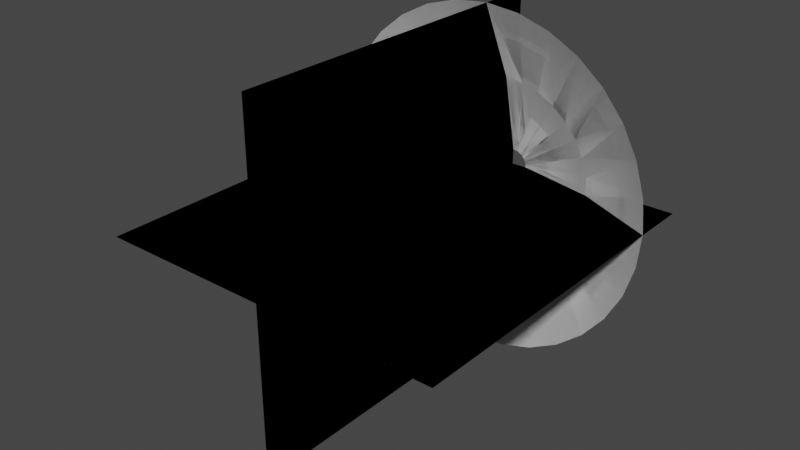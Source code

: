 # Source: Muzzle.blend  (saved by Blender 3.3.6; exported with 4.5.12 LTS)
import bpy
from mathutils import Matrix  # noqa: F401  (used for matrix-valued properties, if any)

bpy.ops.wm.read_factory_settings(use_empty=True)
scene = bpy.context.scene
scene.name = 'Scene'

# ---- collections
col_collection = bpy.data.collections.new('Collection'); scene.collection.children.link(col_collection)

# ---- world
world_world = bpy.data.worlds.new('World'); scene.world = world_world
world_world.use_nodes = True; world_world.node_tree.nodes.clear()
_N = world_world.node_tree.nodes; _L = world_world.node_tree.links
n0 = _N.new('ShaderNodeOutputWorld'); n0.name = 'World Output'; n0.location = (300, 300)
n1 = _N.new('ShaderNodeBackground'); n1.name = 'Background'; n1.location = (10, 300)
n1.inputs[0].default_value = (0.05088, 0.05088, 0.05088, 1.0)
_L.new(n1.outputs[0], n0.inputs[0])
n0.is_active_output = True
world_world.color = (0.05088, 0.05088, 0.05088)
world_world.use_sun_shadow = False
world_world.sun_shadow_jitter_overblur = 0.0

# ---- meshes
me_circle_001 = bpy.data.meshes.new('Circle.001')
me_circle_001.from_pydata([(0.0, 1.0, 0.3151), (-0.1951, 0.9808, 0.3151), (-0.3827, 0.9239, 0.3151), (-0.5556, 0.8315, 0.3151), (-0.7071, 0.7071, 0.3151), (-0.8315, 0.5556, 0.3151), (-0.9239, 0.3827, 0.3151), (-0.9808, 0.1951, 0.3151), (-1.0, 5.031e-09, 0.3151), (-0.9808, -0.1951, 0.3151), (-0.9239, -0.3827, 0.3151), (-0.8315, -0.5556, 0.3151), (-0.7071, -0.7071, 0.3151), (-0.5556, -0.8315, 0.3151), (-0.3827, -0.9239, 0.3151), (-0.1951, -0.9808, 0.3151), (0.0, -1.0, 0.3151), (0.1951, -0.9808, 0.3151), (0.3827, -0.9239, 0.3151), (0.5556, -0.8315, 0.3151), (0.7071, -0.7071, 0.3151), (0.8315, -0.5556, 0.3151), (0.9239, -0.3827, 0.3151), (0.9808, -0.1951, 0.3151), (1.0, 5.031e-09, 0.3151), (0.9808, 0.1951, 0.3151), (0.9239, 0.3827, 0.3151), (0.8315, 0.5556, 0.3151), (0.7071, 0.7071, 0.3151), (0.5556, 0.8315, 0.3151), (0.3827, 0.9239, 0.3151), (0.1951, 0.9808, 0.3151), (-1.106e-08, 0.08675, 0.0), (-0.01692, 0.08508, 0.0), (-0.0332, 0.08014, 0.0), (-0.04819, 0.07213, 0.0), (-0.06134, 0.06134, 0.0), (-0.07213, 0.04819, 0.0), (-0.08014, 0.0332, 0.0), (-0.08508, 0.01692, 0.0), (-0.08675, 1.361e-08, 0.0), (-0.08508, -0.01692, 0.0), (-0.08014, -0.0332, 0.0), (-0.07213, -0.04819, 0.0), (-0.06134, -0.06134, 0.0), (-0.04819, -0.07213, 0.0), (-0.0332, -0.08014, 0.0), (-0.01692, -0.08508, 0.0), (-1.106e-08, -0.08675, 0.0), (0.01692, -0.08508, 0.0), (0.0332, -0.08014, 0.0), (0.04819, -0.07213, 0.0), (0.06134, -0.06134, 0.0), (0.07213, -0.04819, 0.0), (0.08014, -0.0332, 0.0), (0.08508, -0.01692, 0.0), (0.08675, 1.361e-08, 0.0), (0.08508, 0.01692, 0.0), (0.08014, 0.0332, 0.0), (0.07213, 0.04819, 0.0), (0.06134, 0.06134, 0.0), (0.04819, 0.07213, 0.0), (0.0332, 0.08014, 0.0), (0.01692, 0.08508, 0.0), (0.5329, -0.106, 0.1027), (0.5434, 8.314e-09, 0.1027), (-0.502, -0.2079, 0.1027), (-0.4518, -0.3019, 0.1027), (0.5329, 0.106, 0.1027), (-0.3842, -0.3842, 0.1027), (0.502, 0.2079, 0.1027), (-0.3019, -0.4518, 0.1027), (0.4518, 0.3019, 0.1027), (-0.2079, -0.502, 0.1027), (-5.528e-09, 0.5434, 0.1027), (-0.106, 0.5329, 0.1027), (0.3842, 0.3842, 0.1027), (-0.106, -0.5329, 0.1027), (-0.2079, 0.502, 0.1027), (0.3019, 0.4518, 0.1027), (-5.528e-09, -0.5434, 0.1027), (-0.3019, 0.4518, 0.1027), (0.2079, 0.502, 0.1027), (0.106, -0.5329, 0.1027), (-0.3842, 0.3842, 0.1027), (0.106, 0.5329, 0.1027), (0.2079, -0.502, 0.1027), (-0.4518, 0.3019, 0.1027), (0.3019, -0.4518, 0.1027), (-0.502, 0.2079, 0.1027), (0.3842, -0.3842, 0.1027), (-0.5329, 0.106, 0.1027), (0.4518, -0.3019, 0.1027), (-0.5434, 8.314e-09, 0.1027), (0.502, -0.2079, 0.1027), (-0.5329, -0.106, 0.1027)], [], [(65, 56, 55, 64), (67, 43, 42, 66), (68, 57, 56, 65), (69, 44, 43, 67), (70, 58, 57, 68), (71, 45, 44, 69), (72, 59, 58, 70), (73, 46, 45, 71), (75, 33, 32, 74), (76, 60, 59, 72), (77, 47, 46, 73), (78, 34, 33, 75), (79, 61, 60, 76), (80, 48, 47, 77), (81, 35, 34, 78), (82, 62, 61, 79), (83, 49, 48, 80), (84, 36, 35, 81), (85, 63, 62, 82), (86, 50, 49, 83), (87, 37, 36, 84), (74, 32, 63, 85), (88, 51, 50, 86), (89, 38, 37, 87), (90, 52, 51, 88), (91, 39, 38, 89), (92, 53, 52, 90), (93, 40, 39, 91), (94, 54, 53, 92), (95, 41, 40, 93), (64, 55, 54, 94), (66, 42, 41, 95), (10, 66, 95, 9), (23, 64, 94, 22), (9, 95, 93, 8), (22, 94, 92, 21), (8, 93, 91, 7), (21, 92, 90, 20), (7, 91, 89, 6), (20, 90, 88, 19), (6, 89, 87, 5), (19, 88, 86, 18), (0, 74, 85, 31), (5, 87, 84, 4), (18, 86, 83, 17), (31, 85, 82, 30), (4, 84, 81, 3), (17, 83, 80, 16), (30, 82, 79, 29), (3, 81, 78, 2), (16, 80, 77, 15), (29, 79, 76, 28), (2, 78, 75, 1), (15, 77, 73, 14), (28, 76, 72, 27), (1, 75, 74, 0), (14, 73, 71, 13), (27, 72, 70, 26), (13, 71, 69, 12), (26, 70, 68, 25), (12, 69, 67, 11), (25, 68, 65, 24), (11, 67, 66, 10), (24, 65, 64, 23)])
me_circle_001.polygons.foreach_set('use_smooth', [True] * 64)
_uv = me_circle_001.uv_layers.new(name='UVMap')
_uv.uv.foreach_set('vector', [0.5626, 0.5, 0.5626, 0.0, 0.5939, 0.0, 0.5939, 0.5, 0.9688, 0.5, 0.9688, 0.0, 1.0, 0.0, 1.0, 0.5, 0.5314, 0.5, 0.5314, 0.0, 0.5626, 0.0, 0.5626, 0.5, 0.9375, 0.5, 0.9375, 0.0, 0.9688, 0.0, 0.9688, 0.5, 0.5001, 0.5, 0.5001, 0.0, 0.5314, 0.0, 0.5314, 0.5, 0.9063, 0.5, 0.9063, 0.0, 0.9375, 0.0, 0.9375, 0.5, 0.4689, 0.5, 0.4689, 0.0, 0.5001, 0.0, 0.5001, 0.5, 0.875, 0.5, 0.875, 0.0, 0.9063, 0.0, 0.9063, 0.5, 0.2815, 0.5, 0.2815, 0.0, 0.3127, 0.0, 0.3127, 0.5, 0.4377, 0.5, 0.4377, 0.0, 0.4689, 0.0, 0.4689, 0.5, 0.8438, 0.5, 0.8438, 0.0, 0.875, 0.0, 0.875, 0.5, 0.2502, 0.5, 0.2502, 0.0, 0.2815, 0.0, 0.2815, 0.5, 0.4064, 0.5, 0.4064, 0.0, 0.4377, 0.0, 0.4377, 0.5, 0.8126, 0.5, 0.8126, 0.0, 0.8438, 0.0, 0.8438, 0.5, 0.219, 0.5, 0.219, 0.0, 0.2502, 0.0, 0.2502, 0.5, 0.3752, 0.5, 0.3752, 0.0, 0.4064, 0.0, 0.4064, 0.5, 0.7813, 0.5, 0.7813, 0.0, 0.8126, 0.0, 0.8126, 0.5, 0.1877, 0.5, 0.1877, 0.0, 0.219, 0.0, 0.219, 0.5, 0.3439, 0.5, 0.3439, 0.0, 0.3752, 0.0, 0.3752, 0.5, 0.7501, 0.5, 0.7501, 0.0, 0.7813, 0.0, 0.7813, 0.5, 0.1565, 0.5, 0.1565, 0.0, 0.1877, 0.0, 0.1877, 0.5, 0.3127, 0.5, 0.3127, 0.0, 0.3439, 0.0, 0.3439, 0.5, 0.7188, 0.5, 0.7188, 0.0, 0.7501, 0.0, 0.7501, 0.5, 0.1253, 0.5, 0.1253, 0.0, 0.1565, 0.0, 0.1565, 0.5, 0.6876, 0.5, 0.6876, 0.0, 0.7188, 0.0, 0.7188, 0.5, 0.09401, 0.5, 0.09401, 0.0, 0.1253, 0.0, 0.1253, 0.5, 0.6563, 0.5, 0.6563, 0.0, 0.6876, 0.0, 0.6876, 0.5, 0.06277, 0.5, 0.06277, 0.0, 0.09401, 0.0, 0.09401, 0.5, 0.6251, 0.5, 0.6251, 0.0, 0.6563, 0.0, 0.6563, 0.5, 0.03153, 0.5, 0.03153, 0.0, 0.06277, 0.0, 0.06277, 0.5, 0.5939, 0.5, 0.5939, 0.0, 0.6251, 0.0, 0.6251, 0.5, 0.0002924, 0.5, 0.0002924, 0.0, 0.03153, 0.0, 0.03153, 0.5, 0.0002924, 1.0, 0.0002924, 0.5, 0.03153, 0.5, 0.03153, 1.0, 0.5939, 1.0, 0.5939, 0.5, 0.6251, 0.5, 0.6251, 1.0, 0.03153, 1.0, 0.03153, 0.5, 0.06277, 0.5, 0.06277, 1.0, 0.6251, 1.0, 0.6251, 0.5, 0.6563, 0.5, 0.6563, 1.0, 0.06277, 1.0, 0.06277, 0.5, 0.09401, 0.5, 0.09401, 1.0, 0.6563, 1.0, 0.6563, 0.5, 0.6876, 0.5, 0.6876, 1.0, 0.09401, 1.0, 0.09401, 0.5, 0.1253, 0.5, 0.1253, 1.0, 0.6876, 1.0, 0.6876, 0.5, 0.7188, 0.5, 0.7188, 1.0, 0.1253, 1.0, 0.1253, 0.5, 0.1565, 0.5, 0.1565, 1.0, 0.7188, 1.0, 0.7188, 0.5, 0.7501, 0.5, 0.7501, 1.0, 0.3127, 1.0, 0.3127, 0.5, 0.3439, 0.5, 0.3439, 1.0, 0.1565, 1.0, 0.1565, 0.5, 0.1877, 0.5, 0.1877, 1.0, 0.7501, 1.0, 0.7501, 0.5, 0.7813, 0.5, 0.7813, 1.0, 0.3439, 1.0, 0.3439, 0.5, 0.3752, 0.5, 0.3752, 1.0, 0.1877, 1.0, 0.1877, 0.5, 0.219, 0.5, 0.219, 1.0, 0.7813, 1.0, 0.7813, 0.5, 0.8126, 0.5, 0.8126, 1.0, 0.3752, 1.0, 0.3752, 0.5, 0.4064, 0.5, 0.4064, 1.0, 0.219, 1.0, 0.219, 0.5, 0.2502, 0.5, 0.2502, 1.0, 0.8126, 1.0, 0.8126, 0.5, 0.8438, 0.5, 0.8438, 1.0, 0.4064, 1.0, 0.4064, 0.5, 0.4377, 0.5, 0.4377, 1.0, 0.2502, 1.0, 0.2502, 0.5, 0.2815, 0.5, 0.2815, 1.0, 0.8438, 1.0, 0.8438, 0.5, 0.875, 0.5, 0.875, 1.0, 0.4377, 1.0, 0.4377, 0.5, 0.4689, 0.5, 0.4689, 1.0, 0.2815, 1.0, 0.2815, 0.5, 0.3127, 0.5, 0.3127, 1.0, 0.875, 1.0, 0.875, 0.5, 0.9063, 0.5, 0.9063, 1.0, 0.4689, 1.0, 0.4689, 0.5, 0.5001, 0.5, 0.5001, 1.0, 0.9063, 1.0, 0.9063, 0.5, 0.9375, 0.5, 0.9375, 1.0, 0.5001, 1.0, 0.5001, 0.5, 0.5314, 0.5, 0.5314, 1.0, 0.9375, 1.0, 0.9375, 0.5, 0.9688, 0.5, 0.9688, 1.0, 0.5314, 1.0, 0.5314, 0.5, 0.5626, 0.5, 0.5626, 1.0, 0.9688, 1.0, 0.9688, 0.5, 1.0, 0.5, 1.0, 1.0, 0.5626, 1.0, 0.5626, 0.5, 0.5939, 0.5, 0.5939, 1.0])
me_circle_001.update()
me_circle_001.normals_split_custom_set([tuple(v) for v in zip(*[iter([-0.3284, -5.979e-10, 0.9445, -0.2195, 0.0, 0.9756, -0.2152, 0.04281, 0.9756, -0.3221, 0.06407, 0.9445, 0.2731, 0.1824, 0.9445, 0.1825, 0.1219, 0.9756, 0.2028, 0.08398, 0.9756, 0.3034, 0.1257, 0.9445, -0.3221, -0.06407, 0.9445, -0.2152, -0.04281, 0.9756, -0.2195, 0.0, 0.9756, -0.3284, -5.979e-10, 0.9445, 0.2322, 0.2322, 0.9445, 0.1552, 0.1552, 0.9756, 0.1825, 0.1219, 0.9756, 0.2731, 0.1824, 0.9445, -0.3034, -0.1257, 0.9445, -0.2028, -0.08398, 0.9756, -0.2152, -0.04281, 0.9756, -0.3221, -0.06407, 0.9445, 0.1824, 0.2731, 0.9445, 0.1219, 0.1825, 0.9756, 0.1552, 0.1552, 0.9756, 0.2322, 0.2322, 0.9445, -0.2731, -0.1824, 0.9445, -0.1825, -0.1219, 0.9756, -0.2028, -0.08398, 0.9756, -0.3034, -0.1257, 0.9445, 0.1257, 0.3034, 0.9445, 0.08398, 0.2028, 0.9756, 0.1219, 0.1825, 0.9756, 0.1824, 0.2731, 0.9445, 0.06407, -0.3221, 0.9445, 0.04281, -0.2152, 0.9756, 0.0, -0.2195, 0.9756, 0.0, -0.3284, 0.9445, -0.2322, -0.2322, 0.9445, -0.1552, -0.1552, 0.9756, -0.1825, -0.1219, 0.9756, -0.2731, -0.1824, 0.9445, 0.06407, 0.3221, 0.9445, 0.04281, 0.2152, 0.9756, 0.08398, 0.2028, 0.9756, 0.1257, 0.3034, 0.9445, 0.1257, -0.3034, 0.9445, 0.08398, -0.2028, 0.9756, 0.04281, -0.2152, 0.9756, 0.06407, -0.3221, 0.9445, -0.1824, -0.2731, 0.9445, -0.1219, -0.1825, 0.9756, -0.1552, -0.1552, 0.9756, -0.2322, -0.2322, 0.9445, -1.794e-09, 0.3284, 0.9445, 0.0, 0.2195, 0.9756, 0.04281, 0.2152, 0.9756, 0.06407, 0.3221, 0.9445, 0.1824, -0.2731, 0.9445, 0.1219, -0.1825, 0.9756, 0.08398, -0.2028, 0.9756, 0.1257, -0.3034, 0.9445, -0.1257, -0.3034, 0.9445, -0.08398, -0.2028, 0.9756, -0.1219, -0.1825, 0.9756, -0.1824, -0.2731, 0.9445, -0.06407, 0.3221, 0.9445, -0.04281, 0.2152, 0.9756, 0.0, 0.2195, 0.9756, -1.794e-09, 0.3284, 0.9445, 0.2322, -0.2322, 0.9445, 0.1552, -0.1552, 0.9756, 0.1219, -0.1825, 0.9756, 0.1824, -0.2731, 0.9445, -0.06407, -0.3221, 0.9445, -0.04281, -0.2152, 0.9756, -0.08398, -0.2028, 0.9756, -0.1257, -0.3034, 0.9445, -0.1257, 0.3034, 0.9445, -0.08398, 0.2028, 0.9756, -0.04281, 0.2152, 0.9756, -0.06407, 0.3221, 0.9445, 0.2731, -0.1824, 0.9445, 0.1825, -0.1219, 0.9756, 0.1552, -0.1552, 0.9756, 0.2322, -0.2322, 0.9445, 0.0, -0.3284, 0.9445, 0.0, -0.2195, 0.9756, -0.04281, -0.2152, 0.9756, -0.06407, -0.3221, 0.9445, -0.1824, 0.2731, 0.9445, -0.1219, 0.1825, 0.9756, -0.08398, 0.2028, 0.9756, -0.1257, 0.3034, 0.9445, 0.3034, -0.1257, 0.9445, 0.2028, -0.08398, 0.9756, 0.1825, -0.1219, 0.9756, 0.2731, -0.1824, 0.9445, -0.2322, 0.2322, 0.9445, -0.1552, 0.1552, 0.9756, -0.1219, 0.1825, 0.9756, -0.1824, 0.2731, 0.9445, 0.3221, -0.06407, 0.9445, 0.2152, -0.04281, 0.9756, 0.2028, -0.08398, 0.9756, 0.3034, -0.1257, 0.9445, -0.2731, 0.1824, 0.9445, -0.1825, 0.1219, 0.9756, -0.1552, 0.1552, 0.9756, -0.2322, 0.2322, 0.9445, 0.3284, 0.0, 0.9445, 0.2195, 0.0, 0.9756, 0.2152, -0.04281, 0.9756, 0.3221, -0.06407, 0.9445, -0.3034, 0.1257, 0.9445, -0.2028, 0.08398, 0.9756, -0.1825, 0.1219, 0.9756, -0.2731, 0.1824, 0.9445, 0.3221, 0.06407, 0.9445, 0.2152, 0.04281, 0.9756, 0.2195, 0.0, 0.9756, 0.3284, 0.0, 0.9445, -0.3221, 0.06407, 0.9445, -0.2152, 0.04281, 0.9756, -0.2028, 0.08398, 0.9756, -0.3034, 0.1257, 0.9445, 0.3034, 0.1257, 0.9445, 0.2028, 0.08398, 0.9756, 0.2152, 0.04281, 0.9756, 0.3221, 0.06407, 0.9445, 0.3896, 0.1614, 0.9067, 0.3034, 0.1257, 0.9445, 0.3221, 0.06407, 0.9445, 0.4136, 0.08228, 0.9067, -0.4136, 0.08228, 0.9067, -0.3221, 0.06407, 0.9445, -0.3034, 0.1257, 0.9445, -0.3896, 0.1614, 0.9067, 0.4136, 0.08228, 0.9067, 0.3221, 0.06407, 0.9445, 0.3284, 0.0, 0.9445, 0.4217, 0.0, 0.9067, -0.3896, 0.1614, 0.9067, -0.3034, 0.1257, 0.9445, -0.2731, 0.1824, 0.9445, -0.3507, 0.2343, 0.9067, 0.4217, 0.0, 0.9067, 0.3284, 0.0, 0.9445, 0.3221, -0.06407, 0.9445, 0.4136, -0.08228, 0.9067, -0.3507, 0.2343, 0.9067, -0.2731, 0.1824, 0.9445, -0.2322, 0.2322, 0.9445, -0.2982, 0.2982, 0.9067, 0.4136, -0.08228, 0.9067, 0.3221, -0.06407, 0.9445, 0.3034, -0.1257, 0.9445, 0.3896, -0.1614, 0.9067, -0.2982, 0.2982, 0.9067, -0.2322, 0.2322, 0.9445, -0.1824, 0.2731, 0.9445, -0.2343, 0.3507, 0.9067, 0.3896, -0.1614, 0.9067, 0.3034, -0.1257, 0.9445, 0.2731, -0.1824, 0.9445, 0.3507, -0.2343, 0.9067, -0.2343, 0.3507, 0.9067, -0.1824, 0.2731, 0.9445, -0.1257, 0.3034, 0.9445, -0.1614, 0.3896, 0.9067, 0.0, -0.4217, 0.9067, 0.0, -0.3284, 0.9445, -0.06407, -0.3221, 0.9445, -0.08228, -0.4136, 0.9067, 0.3507, -0.2343, 0.9067, 0.2731, -0.1824, 0.9445, 0.2322, -0.2322, 0.9445, 0.2982, -0.2982, 0.9067, -0.1614, 0.3896, 0.9067, -0.1257, 0.3034, 0.9445, -0.06407, 0.3221, 0.9445, -0.08228, 0.4136, 0.9067, -0.08228, -0.4136, 0.9067, -0.06407, -0.3221, 0.9445, -0.1257, -0.3034, 0.9445, -0.1614, -0.3896, 0.9067, 0.2982, -0.2982, 0.9067, 0.2322, -0.2322, 0.9445, 0.1824, -0.2731, 0.9445, 0.2343, -0.3507, 0.9067, -0.08228, 0.4136, 0.9067, -0.06407, 0.3221, 0.9445, -1.794e-09, 0.3284, 0.9445, -2.516e-09, 0.4217, 0.9067, -0.1614, -0.3896, 0.9067, -0.1257, -0.3034, 0.9445, -0.1824, -0.2731, 0.9445, -0.2343, -0.3507, 0.9067, 0.2343, -0.3507, 0.9067, 0.1824, -0.2731, 0.9445, 0.1257, -0.3034, 0.9445, 0.1614, -0.3896, 0.9067, -2.516e-09, 0.4217, 0.9067, -1.794e-09, 0.3284, 0.9445, 0.06407, 0.3221, 0.9445, 0.08228, 0.4136, 0.9067, -0.2343, -0.3507, 0.9067, -0.1824, -0.2731, 0.9445, -0.2322, -0.2322, 0.9445, -0.2982, -0.2982, 0.9067, 0.1614, -0.3896, 0.9067, 0.1257, -0.3034, 0.9445, 0.06407, -0.3221, 0.9445, 0.08228, -0.4136, 0.9067, 0.08228, 0.4136, 0.9067, 0.06407, 0.3221, 0.9445, 0.1257, 0.3034, 0.9445, 0.1614, 0.3896, 0.9067, -0.2982, -0.2982, 0.9067, -0.2322, -0.2322, 0.9445, -0.2731, -0.1824, 0.9445, -0.3507, -0.2343, 0.9067, 0.08228, -0.4136, 0.9067, 0.06407, -0.3221, 0.9445, 0.0, -0.3284, 0.9445, 0.0, -0.4217, 0.9067, 0.1614, 0.3896, 0.9067, 0.1257, 0.3034, 0.9445, 0.1824, 0.2731, 0.9445, 0.2343, 0.3507, 0.9067, -0.3507, -0.2343, 0.9067, -0.2731, -0.1824, 0.9445, -0.3034, -0.1257, 0.9445, -0.3896, -0.1614, 0.9067, 0.2343, 0.3507, 0.9067, 0.1824, 0.2731, 0.9445, 0.2322, 0.2322, 0.9445, 0.2982, 0.2982, 0.9067, -0.3896, -0.1614, 0.9067, -0.3034, -0.1257, 0.9445, -0.3221, -0.06407, 0.9445, -0.4136, -0.08228, 0.9067, 0.2982, 0.2982, 0.9067, 0.2322, 0.2322, 0.9445, 0.2731, 0.1824, 0.9445, 0.3507, 0.2343, 0.9067, -0.4136, -0.08228, 0.9067, -0.3221, -0.06407, 0.9445, -0.3284, -5.979e-10, 0.9445, -0.4217, 0.0, 0.9067, 0.3507, 0.2343, 0.9067, 0.2731, 0.1824, 0.9445, 0.3034, 0.1257, 0.9445, 0.3896, 0.1614, 0.9067, -0.4217, 0.0, 0.9067, -0.3284, -5.979e-10, 0.9445, -0.3221, 0.06407, 0.9445, -0.4136, 0.08228, 0.9067])] * 3)])
me_plane = bpy.data.meshes.new('Plane')
me_plane.from_pydata([(-1.0, -2.0, 0.0), (1.0, -2.0, 0.0), (-1.0, 0.0, 0.0), (1.0, 0.0, 0.0), (0.0, -2.0, 1.0), (0.0, -2.0, -1.0), (0.0, -5.96e-08, 1.0), (0.0, -5.96e-08, -1.0)], [], [(0, 1, 3, 2), (4, 5, 7, 6)])
_uv = me_plane.uv_layers.new(name='UVMap')
_uv.uv.foreach_set('vector', [1.0, 1.0, 5.96e-08, 1.0, 0.0, 2.98e-08, 1.0, 0.0, 1.0, 1.0, 5.96e-08, 1.0, 0.0, 2.98e-08, 1.0, 0.0])
me_plane.update()

# ---- objects
ob_muzzlecone = bpy.data.objects.new('MuzzleCone', me_circle_001)
ob_muzzleplane = bpy.data.objects.new('MuzzlePlane', me_plane)

# ---- transforms, parenting, visibility, modifiers, constraints
ob_muzzlecone.location = (0.0, 0.0, 0.0)
ob_muzzlecone.rotation_euler = (1.571, -0.0, 0.0)
_m = ob_muzzlecone.modifiers.new('Solidify', 'SOLIDIFY')
_m.thickness = 0.0
_m.offset = 0.0
_m.use_rim = False
ob_muzzleplane.location = (0.0, 0.0, 0.0)
_m = ob_muzzleplane.modifiers.new('Solidify', 'SOLIDIFY')
_m.thickness = 0.0
_m.offset = 0.0
_m.use_rim = False

# ---- collection membership
col_collection.objects.link(ob_muzzlecone)
col_collection.objects.link(ob_muzzleplane)

# ---- scene / render settings (as saved in the file)
scene.frame_start = 1; scene.frame_end = 250; scene.frame_set(1)
scene.render.engine = 'BLENDER_EEVEE_NEXT'
scene.cycles.sampling_pattern = 'TABULATED_SOBOL'
scene.cycles.use_light_tree = False
scene.view_settings.view_transform = 'Filmic'
bpy.context.view_layer.update()

# ---- added for rendering (the .blend has no active camera and no usable light): camera, sun
cam_auto = bpy.data.cameras.new('AutoCamera')
cam_auto.lens = 50.0
cam_auto.sensor_width = 36.0
cam_auto.clip_end = 1000.0
ob_auto_camera = bpy.data.objects.new('AutoCamera', cam_auto)
scene.collection.objects.link(ob_auto_camera)
ob_auto_camera.location = (3.20507, -4.84609, 2.56406)
ob_auto_camera.rotation_euler = (1.09748, -7.21219e-08, 0.694738)
scene.camera = ob_auto_camera
light_auto_sun = bpy.data.lights.new('AutoSun', 'SUN')
light_auto_sun.energy = 3.0
light_auto_sun.angle = 0.0523599
ob_auto_sun = bpy.data.objects.new('AutoSun', light_auto_sun)
scene.collection.objects.link(ob_auto_sun)
ob_auto_sun.rotation_euler = (0.872665, 0.174533, 0.523599)
bpy.context.view_layer.update()
